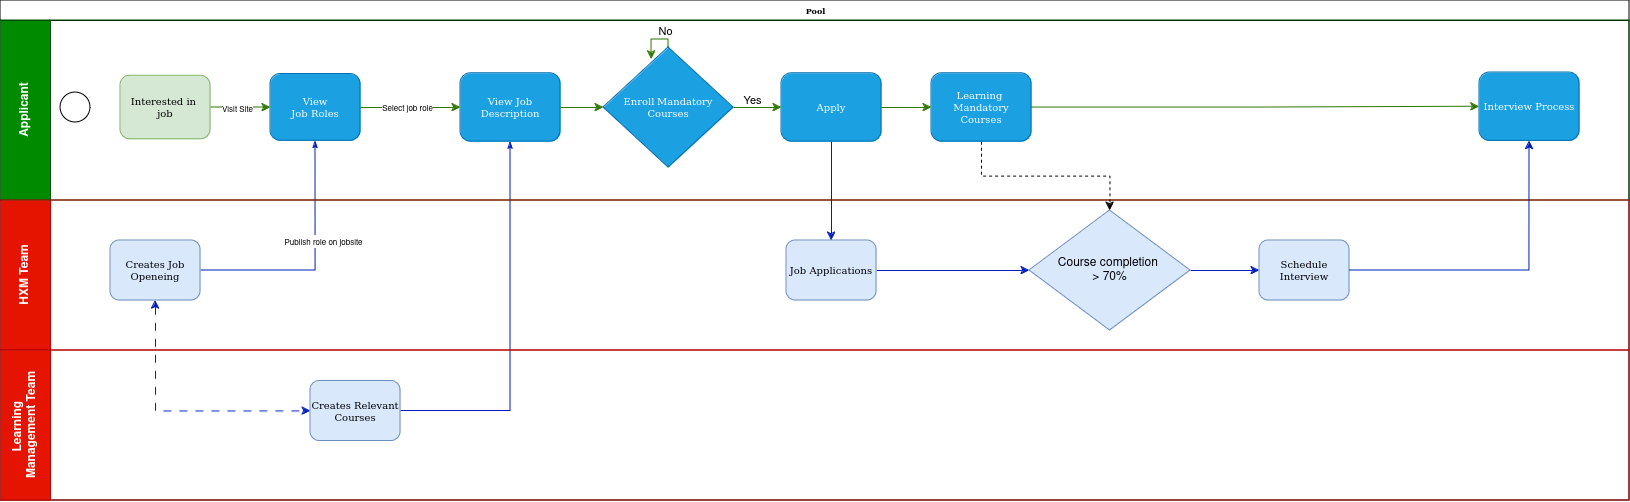

The diagram above was exported from draw.io. Its source (the exported page's mxGraphModel, read from the mxfile embedded in the PNG):
<mxGraphModel dx="1509" dy="837" grid="1" gridSize="10" guides="1" tooltips="1" connect="1" arrows="1" fold="1" page="1" pageScale="1" pageWidth="1100" pageHeight="850" background="#ffffff" math="0" shadow="0">
  <root>
    <mxCell id="0" />
    <mxCell id="1" parent="0" />
    <mxCell id="2b4e8129b02d487f-1" value="Pool" style="swimlane;html=1;childLayout=stackLayout;horizontal=1;startSize=20;horizontalStack=0;rounded=0;shadow=0;labelBackgroundColor=none;strokeWidth=1;fontFamily=Verdana;fontSize=8;align=center;" parent="1" vertex="1">
      <mxGeometry x="181" y="71" width="1629" height="500" as="geometry" />
    </mxCell>
    <mxCell id="2b4e8129b02d487f-33" style="edgeStyle=orthogonalEdgeStyle;rounded=0;html=1;labelBackgroundColor=none;startArrow=none;startFill=0;startSize=5;endArrow=classicThin;endFill=1;endSize=5;jettySize=auto;orthogonalLoop=1;strokeWidth=1;fontFamily=Verdana;fontSize=8;entryX=0.5;entryY=1;entryDx=0;entryDy=0;fillColor=#0050ef;strokeColor=#001DBC;" parent="2b4e8129b02d487f-1" source="e5h90kP44DW-uDd1OJLj-3" target="e5h90kP44DW-uDd1OJLj-9" edge="1">
      <mxGeometry relative="1" as="geometry">
        <mxPoint x="455.03703703703695" y="113.5" as="targetPoint" />
      </mxGeometry>
    </mxCell>
    <mxCell id="e5h90kP44DW-uDd1OJLj-4" style="edgeStyle=orthogonalEdgeStyle;rounded=0;orthogonalLoop=1;jettySize=auto;html=1;exitX=0.5;exitY=1;exitDx=0;exitDy=0;entryX=0;entryY=0.5;entryDx=0;entryDy=0;dashed=1;dashPattern=8 8;endArrow=classic;endFill=1;startArrow=classic;startFill=1;fillColor=#0050ef;strokeColor=#001DBC;" edge="1" parent="2b4e8129b02d487f-1" source="2b4e8129b02d487f-12" target="e5h90kP44DW-uDd1OJLj-3">
      <mxGeometry relative="1" as="geometry" />
    </mxCell>
    <mxCell id="2b4e8129b02d487f-26" style="edgeStyle=orthogonalEdgeStyle;rounded=0;html=1;labelBackgroundColor=none;startArrow=none;startFill=0;startSize=5;endArrow=classicThin;endFill=1;endSize=5;jettySize=auto;orthogonalLoop=1;strokeWidth=1;fontFamily=Verdana;fontSize=8;entryX=0.5;entryY=1;entryDx=0;entryDy=0;fillColor=#0050ef;strokeColor=#001DBC;" parent="2b4e8129b02d487f-1" source="2b4e8129b02d487f-12" target="2b4e8129b02d487f-7" edge="1">
      <mxGeometry relative="1" as="geometry" />
    </mxCell>
    <mxCell id="e5h90kP44DW-uDd1OJLj-5" value="&lt;font style=&quot;font-size: 8px;&quot;&gt;Publish role on jobsite&lt;br&gt;&lt;/font&gt;" style="edgeLabel;html=1;align=center;verticalAlign=middle;resizable=0;points=[];" vertex="1" connectable="0" parent="2b4e8129b02d487f-26">
      <mxGeometry x="-0.0927" y="1" relative="1" as="geometry">
        <mxPoint x="12" y="-29" as="offset" />
      </mxGeometry>
    </mxCell>
    <mxCell id="2b4e8129b02d487f-2" value="Applicant" style="swimlane;html=1;startSize=50;horizontal=0;fillColor=#008a00;fontColor=#ffffff;strokeColor=#005700;" parent="2b4e8129b02d487f-1" vertex="1">
      <mxGeometry y="20" width="1629" height="180" as="geometry">
        <mxRectangle y="20" width="720" height="50" as="alternateBounds" />
      </mxGeometry>
    </mxCell>
    <mxCell id="2b4e8129b02d487f-5" value="" style="ellipse;whiteSpace=wrap;html=1;rounded=0;shadow=0;labelBackgroundColor=none;strokeWidth=1;fontFamily=Verdana;fontSize=8;align=center;" parent="2b4e8129b02d487f-2" vertex="1">
      <mxGeometry x="60" y="72" width="30" height="30" as="geometry" />
    </mxCell>
    <mxCell id="e5h90kP44DW-uDd1OJLj-7" value="" style="edgeStyle=orthogonalEdgeStyle;rounded=0;orthogonalLoop=1;jettySize=auto;html=1;strokeColor=#2D7600;fillColor=#60a917;" edge="1" parent="2b4e8129b02d487f-2" source="2b4e8129b02d487f-6" target="2b4e8129b02d487f-7">
      <mxGeometry relative="1" as="geometry" />
    </mxCell>
    <mxCell id="e5h90kP44DW-uDd1OJLj-8" value="&lt;font style=&quot;font-size: 8px;&quot;&gt;Visit Site&lt;/font&gt;" style="edgeLabel;html=1;align=center;verticalAlign=middle;resizable=0;points=[];" vertex="1" connectable="0" parent="e5h90kP44DW-uDd1OJLj-7">
      <mxGeometry x="-0.2514" y="-3" relative="1" as="geometry">
        <mxPoint x="4" y="-3" as="offset" />
      </mxGeometry>
    </mxCell>
    <mxCell id="2b4e8129b02d487f-6" value="&lt;div style=&quot;font-size: 10px;&quot;&gt;&lt;font style=&quot;font-size: 10px;&quot;&gt;Interested in&amp;nbsp;&lt;/font&gt;&lt;/div&gt;&lt;div style=&quot;font-size: 10px;&quot;&gt;&lt;font style=&quot;font-size: 10px;&quot;&gt;job&lt;/font&gt;&lt;/div&gt;" style="rounded=1;whiteSpace=wrap;html=1;shadow=0;labelBackgroundColor=none;strokeWidth=1;fontFamily=Verdana;fontSize=8;align=center;fillColor=#d5e8d4;strokeColor=#82b366;glass=0;" parent="2b4e8129b02d487f-2" vertex="1">
      <mxGeometry x="120" y="55.24999999999999" width="90" height="63.5" as="geometry" />
    </mxCell>
    <mxCell id="e5h90kP44DW-uDd1OJLj-10" value="" style="edgeStyle=orthogonalEdgeStyle;rounded=0;orthogonalLoop=1;jettySize=auto;html=1;strokeColor=#2D7600;fillColor=#60a917;" edge="1" parent="2b4e8129b02d487f-2" source="2b4e8129b02d487f-7" target="e5h90kP44DW-uDd1OJLj-9">
      <mxGeometry relative="1" as="geometry" />
    </mxCell>
    <mxCell id="e5h90kP44DW-uDd1OJLj-11" value="&lt;div style=&quot;font-size: 8px;&quot;&gt;&lt;font style=&quot;font-size: 8px;&quot;&gt;Select &lt;font style=&quot;font-size: 8px;&quot;&gt;job role&lt;/font&gt;&lt;font style=&quot;font-size: 8px;&quot;&gt;&lt;br&gt;&lt;/font&gt;&lt;/font&gt;&lt;/div&gt;" style="edgeLabel;html=1;align=center;verticalAlign=middle;resizable=0;points=[];" vertex="1" connectable="0" parent="e5h90kP44DW-uDd1OJLj-10">
      <mxGeometry x="-0.0841" y="-1" relative="1" as="geometry">
        <mxPoint as="offset" />
      </mxGeometry>
    </mxCell>
    <mxCell id="2b4e8129b02d487f-7" value="&lt;div style=&quot;font-size: 10px;&quot;&gt;&lt;font style=&quot;font-size: 10px;&quot;&gt;View&lt;/font&gt;&lt;/div&gt;&lt;div style=&quot;font-size: 10px;&quot;&gt;&lt;font style=&quot;font-size: 10px;&quot;&gt;Job Roles &lt;br&gt;&lt;/font&gt;&lt;/div&gt;" style="rounded=1;whiteSpace=wrap;html=1;shadow=0;labelBackgroundColor=none;strokeWidth=1;fontFamily=Verdana;fontSize=8;align=center;fillColor=#1ba1e2;fontColor=#ffffff;strokeColor=#006EAF;" parent="2b4e8129b02d487f-2" vertex="1">
      <mxGeometry x="270" y="53.62" width="90" height="66.75" as="geometry" />
    </mxCell>
    <mxCell id="e5h90kP44DW-uDd1OJLj-9" value="&lt;div style=&quot;font-size: 10px;&quot;&gt;&lt;font style=&quot;font-size: 10px;&quot;&gt;View Job Description &lt;br&gt;&lt;/font&gt;&lt;/div&gt;" style="rounded=1;whiteSpace=wrap;html=1;shadow=0;labelBackgroundColor=none;strokeWidth=1;fontFamily=Verdana;fontSize=8;align=center;fillColor=#1ba1e2;fontColor=#ffffff;strokeColor=#006EAF;" vertex="1" parent="2b4e8129b02d487f-2">
      <mxGeometry x="460" y="52.81" width="100" height="68.37" as="geometry" />
    </mxCell>
    <mxCell id="e5h90kP44DW-uDd1OJLj-17" value="No" style="edgeStyle=orthogonalEdgeStyle;rounded=0;orthogonalLoop=1;jettySize=auto;html=1;strokeColor=#2D7600;fillColor=#60a917;exitX=0.5;exitY=0;exitDx=0;exitDy=0;exitPerimeter=0;entryX=0.369;entryY=0.1;entryDx=0;entryDy=0;entryPerimeter=0;" edge="1" parent="2b4e8129b02d487f-2" source="e5h90kP44DW-uDd1OJLj-16" target="e5h90kP44DW-uDd1OJLj-16">
      <mxGeometry x="-0.5174" y="-8" relative="1" as="geometry">
        <mxPoint x="701" y="19" as="targetPoint" />
        <mxPoint x="751" y="29" as="sourcePoint" />
        <Array as="points">
          <mxPoint x="668" y="19" />
          <mxPoint x="651" y="19" />
        </Array>
        <mxPoint as="offset" />
      </mxGeometry>
    </mxCell>
    <mxCell id="e5h90kP44DW-uDd1OJLj-16" value="&lt;font style=&quot;font-size: 10px;&quot;&gt;Enroll&lt;/font&gt; &lt;font style=&quot;font-size: 10px;&quot;&gt;&lt;font style=&quot;font-size: 10px;&quot;&gt;Mandatory Courses&lt;/font&gt;&lt;/font&gt;" style="strokeWidth=1;html=1;shape=mxgraph.flowchart.decision;whiteSpace=wrap;rounded=1;shadow=0;labelBackgroundColor=none;fontFamily=Verdana;fontSize=8;align=center;fillColor=#1ba1e2;fontColor=#ffffff;strokeColor=#006EAF;" vertex="1" parent="2b4e8129b02d487f-2">
      <mxGeometry x="603" y="26.990000000000002" width="130" height="120" as="geometry" />
    </mxCell>
    <mxCell id="e5h90kP44DW-uDd1OJLj-19" style="edgeStyle=orthogonalEdgeStyle;rounded=0;orthogonalLoop=1;jettySize=auto;html=1;entryX=0;entryY=0.5;entryDx=0;entryDy=0;entryPerimeter=0;strokeColor=#2D7600;fillColor=#60a917;" edge="1" parent="2b4e8129b02d487f-2" source="e5h90kP44DW-uDd1OJLj-9" target="e5h90kP44DW-uDd1OJLj-16">
      <mxGeometry relative="1" as="geometry" />
    </mxCell>
    <mxCell id="e5h90kP44DW-uDd1OJLj-36" style="edgeStyle=orthogonalEdgeStyle;rounded=0;orthogonalLoop=1;jettySize=auto;html=1;entryX=0;entryY=0.5;entryDx=0;entryDy=0;fillColor=#60a917;strokeColor=#2D7600;" edge="1" parent="2b4e8129b02d487f-2" source="e5h90kP44DW-uDd1OJLj-26" target="e5h90kP44DW-uDd1OJLj-35">
      <mxGeometry relative="1" as="geometry" />
    </mxCell>
    <mxCell id="e5h90kP44DW-uDd1OJLj-26" value="&lt;div style=&quot;font-size: 10px;&quot;&gt;&lt;font style=&quot;font-size: 10px;&quot;&gt;Learning&amp;nbsp;&lt;/font&gt;&lt;/div&gt;&lt;div style=&quot;font-size: 10px;&quot;&gt;&lt;font style=&quot;font-size: 10px;&quot;&gt;Mandatory&lt;/font&gt;&lt;/div&gt;&lt;div style=&quot;font-size: 10px;&quot;&gt;&lt;font style=&quot;font-size: 10px;&quot;&gt;Courses&lt;br&gt;&lt;/font&gt;&lt;/div&gt;" style="rounded=1;whiteSpace=wrap;html=1;shadow=0;labelBackgroundColor=none;strokeWidth=1;fontFamily=Verdana;fontSize=8;align=center;fillColor=#1ba1e2;fontColor=#ffffff;strokeColor=#006EAF;" vertex="1" parent="2b4e8129b02d487f-2">
      <mxGeometry x="931" y="52.809999999999995" width="100" height="68.37" as="geometry" />
    </mxCell>
    <mxCell id="e5h90kP44DW-uDd1OJLj-30" style="edgeStyle=orthogonalEdgeStyle;rounded=0;orthogonalLoop=1;jettySize=auto;html=1;exitX=1;exitY=0.5;exitDx=0;exitDy=0;entryX=0;entryY=0.5;entryDx=0;entryDy=0;fillColor=#60a917;strokeColor=#2D7600;" edge="1" parent="2b4e8129b02d487f-2" source="e5h90kP44DW-uDd1OJLj-27" target="e5h90kP44DW-uDd1OJLj-26">
      <mxGeometry relative="1" as="geometry" />
    </mxCell>
    <mxCell id="e5h90kP44DW-uDd1OJLj-27" value="&lt;font style=&quot;font-size: 10px;&quot;&gt;Apply&lt;/font&gt;" style="rounded=1;whiteSpace=wrap;html=1;shadow=0;labelBackgroundColor=none;strokeWidth=1;fontFamily=Verdana;fontSize=8;align=center;fillColor=#1ba1e2;fontColor=#ffffff;strokeColor=#006EAF;" vertex="1" parent="2b4e8129b02d487f-2">
      <mxGeometry x="781" y="52.81" width="100" height="68.37" as="geometry" />
    </mxCell>
    <mxCell id="e5h90kP44DW-uDd1OJLj-22" style="edgeStyle=orthogonalEdgeStyle;rounded=0;orthogonalLoop=1;jettySize=auto;html=1;strokeColor=#2D7600;fillColor=#60a917;entryX=0;entryY=0.5;entryDx=0;entryDy=0;" edge="1" parent="2b4e8129b02d487f-2" source="e5h90kP44DW-uDd1OJLj-16" target="e5h90kP44DW-uDd1OJLj-27">
      <mxGeometry relative="1" as="geometry">
        <mxPoint x="751" y="69" as="targetPoint" />
        <Array as="points" />
      </mxGeometry>
    </mxCell>
    <mxCell id="e5h90kP44DW-uDd1OJLj-23" value="Yes" style="edgeLabel;html=1;align=center;verticalAlign=middle;resizable=0;points=[];" vertex="1" connectable="0" parent="e5h90kP44DW-uDd1OJLj-22">
      <mxGeometry x="0.0944" y="-2" relative="1" as="geometry">
        <mxPoint x="-8" y="-10" as="offset" />
      </mxGeometry>
    </mxCell>
    <mxCell id="e5h90kP44DW-uDd1OJLj-35" value="&lt;font style=&quot;font-size: 10px;&quot;&gt;Interview Process&lt;/font&gt;" style="rounded=1;whiteSpace=wrap;html=1;shadow=0;labelBackgroundColor=none;strokeWidth=1;fontFamily=Verdana;fontSize=8;align=center;fillColor=#1ba1e2;fontColor=#ffffff;strokeColor=#006EAF;" vertex="1" parent="2b4e8129b02d487f-2">
      <mxGeometry x="1479" y="51.99999999999999" width="100" height="68.37" as="geometry" />
    </mxCell>
    <mxCell id="2b4e8129b02d487f-3" value="HXM Team" style="swimlane;html=1;startSize=50;horizontal=0;fillColor=#e51400;fontColor=#ffffff;strokeColor=#B20000;" parent="2b4e8129b02d487f-1" vertex="1">
      <mxGeometry y="200" width="1629" height="150" as="geometry" />
    </mxCell>
    <mxCell id="2b4e8129b02d487f-12" value="&lt;font size=&quot;1&quot;&gt;&lt;span data-lucid-content=&quot;{&amp;quot;t&amp;quot;:&amp;quot;Creates Job Openeing (NECTAR)&amp;quot;,&amp;quot;m&amp;quot;:[{&amp;quot;s&amp;quot;:0,&amp;quot;n&amp;quot;:&amp;quot;s&amp;quot;,&amp;quot;v&amp;quot;:17.68958333333334,&amp;quot;e&amp;quot;:29}]}&quot; data-lucid-type=&quot;application/vnd.lucid.text&quot;&gt;Creates Job Openeing &lt;/span&gt;&lt;/font&gt;" style="rounded=1;whiteSpace=wrap;html=1;shadow=0;labelBackgroundColor=none;strokeWidth=1;fontFamily=Verdana;fontSize=8;align=center;fillColor=#dae8fc;strokeColor=#6c8ebf;" parent="2b4e8129b02d487f-3" vertex="1">
      <mxGeometry x="110" y="40" width="90" height="60" as="geometry" />
    </mxCell>
    <mxCell id="e5h90kP44DW-uDd1OJLj-32" style="edgeStyle=orthogonalEdgeStyle;rounded=0;orthogonalLoop=1;jettySize=auto;html=1;exitX=1;exitY=0.5;exitDx=0;exitDy=0;entryX=0;entryY=0.5;entryDx=0;entryDy=0;fillColor=#0050ef;strokeColor=#001DBC;" edge="1" parent="2b4e8129b02d487f-3" source="e5h90kP44DW-uDd1OJLj-20" target="e5h90kP44DW-uDd1OJLj-31">
      <mxGeometry relative="1" as="geometry" />
    </mxCell>
    <mxCell id="e5h90kP44DW-uDd1OJLj-20" value="&lt;font style=&quot;font-size: 10px;&quot;&gt;Job Applications&lt;br&gt;&lt;/font&gt;" style="rounded=1;whiteSpace=wrap;html=1;shadow=0;labelBackgroundColor=none;strokeWidth=1;fontFamily=Verdana;fontSize=8;align=center;fillColor=#dae8fc;strokeColor=#6c8ebf;" vertex="1" parent="2b4e8129b02d487f-3">
      <mxGeometry x="786" y="40" width="90" height="60" as="geometry" />
    </mxCell>
    <mxCell id="e5h90kP44DW-uDd1OJLj-37" style="edgeStyle=orthogonalEdgeStyle;rounded=0;orthogonalLoop=1;jettySize=auto;html=1;entryX=0;entryY=0.5;entryDx=0;entryDy=0;fillColor=#0050ef;strokeColor=#001DBC;" edge="1" parent="2b4e8129b02d487f-3" source="e5h90kP44DW-uDd1OJLj-31" target="e5h90kP44DW-uDd1OJLj-34">
      <mxGeometry relative="1" as="geometry" />
    </mxCell>
    <mxCell id="e5h90kP44DW-uDd1OJLj-31" value="&lt;div&gt;Course completion&amp;nbsp;&lt;/div&gt;&lt;div&gt;&amp;gt; 70%&lt;/div&gt;" style="rhombus;whiteSpace=wrap;html=1;fillColor=#dae8fc;strokeColor=#6c8ebf;" vertex="1" parent="2b4e8129b02d487f-3">
      <mxGeometry x="1029" y="10" width="161" height="120" as="geometry" />
    </mxCell>
    <mxCell id="e5h90kP44DW-uDd1OJLj-34" value="&lt;font style=&quot;font-size: 10px;&quot;&gt;Schedule Interview &lt;br&gt;&lt;/font&gt;" style="rounded=1;whiteSpace=wrap;html=1;shadow=0;labelBackgroundColor=none;strokeWidth=1;fontFamily=Verdana;fontSize=8;align=center;fillColor=#dae8fc;strokeColor=#6c8ebf;" vertex="1" parent="2b4e8129b02d487f-3">
      <mxGeometry x="1259" y="40" width="90" height="60" as="geometry" />
    </mxCell>
    <mxCell id="2b4e8129b02d487f-4" value="&lt;div&gt;Learning&amp;nbsp;&lt;/div&gt;&lt;div&gt;Management Team&lt;br&gt;&lt;/div&gt;" style="swimlane;html=1;startSize=50;horizontal=0;fillColor=#e51400;fontColor=#ffffff;strokeColor=#B20000;" parent="2b4e8129b02d487f-1" vertex="1">
      <mxGeometry y="350" width="1629" height="150" as="geometry" />
    </mxCell>
    <mxCell id="e5h90kP44DW-uDd1OJLj-3" value="&lt;div&gt;&lt;font size=&quot;1&quot;&gt;&lt;span data-lucid-content=&quot;{&amp;quot;t&amp;quot;:&amp;quot;Creates Job Openeing (NECTAR)&amp;quot;,&amp;quot;m&amp;quot;:[{&amp;quot;s&amp;quot;:0,&amp;quot;n&amp;quot;:&amp;quot;s&amp;quot;,&amp;quot;v&amp;quot;:17.68958333333334,&amp;quot;e&amp;quot;:29}]}&quot; data-lucid-type=&quot;application/vnd.lucid.text&quot;&gt;Creates Relevant&lt;/span&gt;&lt;/font&gt;&lt;/div&gt;&lt;div&gt;&lt;font size=&quot;1&quot;&gt;&lt;span data-lucid-content=&quot;{&amp;quot;t&amp;quot;:&amp;quot;Creates Job Openeing (NECTAR)&amp;quot;,&amp;quot;m&amp;quot;:[{&amp;quot;s&amp;quot;:0,&amp;quot;n&amp;quot;:&amp;quot;s&amp;quot;,&amp;quot;v&amp;quot;:17.68958333333334,&amp;quot;e&amp;quot;:29}]}&quot; data-lucid-type=&quot;application/vnd.lucid.text&quot;&gt;Courses &lt;/span&gt;&lt;/font&gt;&lt;/div&gt;" style="rounded=1;whiteSpace=wrap;html=1;shadow=0;labelBackgroundColor=none;strokeWidth=1;fontFamily=Verdana;fontSize=8;align=center;fillColor=#dae8fc;strokeColor=#6c8ebf;" vertex="1" parent="2b4e8129b02d487f-4">
      <mxGeometry x="310" y="30.5" width="90" height="60" as="geometry" />
    </mxCell>
    <mxCell id="e5h90kP44DW-uDd1OJLj-29" style="edgeStyle=orthogonalEdgeStyle;rounded=0;orthogonalLoop=1;jettySize=auto;html=1;entryX=0.5;entryY=0;entryDx=0;entryDy=0;fillColor=#0050ef;strokeColor=#001DBC;" edge="1" parent="2b4e8129b02d487f-1" source="e5h90kP44DW-uDd1OJLj-27" target="e5h90kP44DW-uDd1OJLj-20">
      <mxGeometry relative="1" as="geometry" />
    </mxCell>
    <mxCell id="e5h90kP44DW-uDd1OJLj-33" style="edgeStyle=orthogonalEdgeStyle;rounded=0;orthogonalLoop=1;jettySize=auto;html=1;entryX=0.5;entryY=0;entryDx=0;entryDy=0;exitX=0.5;exitY=1;exitDx=0;exitDy=0;dashed=1;" edge="1" parent="2b4e8129b02d487f-1" source="e5h90kP44DW-uDd1OJLj-26" target="e5h90kP44DW-uDd1OJLj-31">
      <mxGeometry relative="1" as="geometry" />
    </mxCell>
    <mxCell id="e5h90kP44DW-uDd1OJLj-38" style="edgeStyle=orthogonalEdgeStyle;rounded=0;orthogonalLoop=1;jettySize=auto;html=1;entryX=0.5;entryY=1;entryDx=0;entryDy=0;fillColor=#0050ef;strokeColor=#001DBC;" edge="1" parent="2b4e8129b02d487f-1" source="e5h90kP44DW-uDd1OJLj-34" target="e5h90kP44DW-uDd1OJLj-35">
      <mxGeometry relative="1" as="geometry" />
    </mxCell>
  </root>
</mxGraphModel>